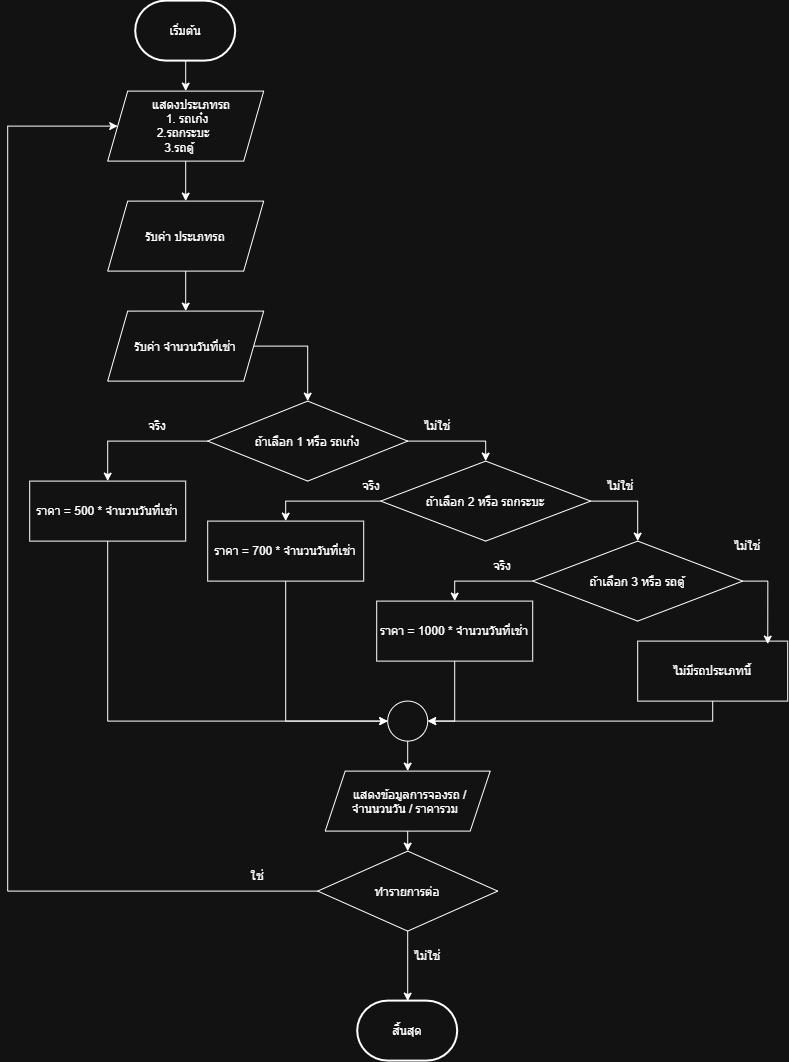

The diagram above was exported from draw.io. Its source (the exported page's mxGraphModel, read from the mxfile embedded in the PNG):
<mxGraphModel dx="1229" dy="627" grid="1" gridSize="10" guides="1" tooltips="1" connect="1" arrows="1" fold="1" page="1" pageScale="1" pageWidth="827" pageHeight="1169" math="0" shadow="0">
  <root>
    <mxCell id="0" />
    <mxCell id="1" parent="0" />
    <mxCell id="KIo9ZAQQcbVrrxKVkFow-16" edge="1" parent="1" source="KIo9ZAQQcbVrrxKVkFow-2" style="edgeStyle=orthogonalEdgeStyle;rounded=0;orthogonalLoop=1;jettySize=auto;html=1;exitX=0.5;exitY=1;exitDx=0;exitDy=0;exitPerimeter=0;entryX=0.5;entryY=0;entryDx=0;entryDy=0;" target="KIo9ZAQQcbVrrxKVkFow-9">
      <mxGeometry relative="1" as="geometry" />
    </mxCell>
    <mxCell id="KIo9ZAQQcbVrrxKVkFow-2" parent="1" style="strokeWidth=2;html=1;shape=mxgraph.flowchart.terminator;whiteSpace=wrap;" value="เริ่มต้น" vertex="1">
      <mxGeometry height="60" width="100" x="148" y="40" as="geometry" />
    </mxCell>
    <mxCell id="KIo9ZAQQcbVrrxKVkFow-3" parent="1" style="strokeWidth=2;html=1;shape=mxgraph.flowchart.terminator;whiteSpace=wrap;" value="สิ้นสุด" vertex="1">
      <mxGeometry height="60" width="100" x="370" y="1040" as="geometry" />
    </mxCell>
    <mxCell id="KIo9ZAQQcbVrrxKVkFow-12" edge="1" parent="1" source="KIo9ZAQQcbVrrxKVkFow-9" style="edgeStyle=orthogonalEdgeStyle;rounded=0;orthogonalLoop=1;jettySize=auto;html=1;exitX=0.5;exitY=1;exitDx=0;exitDy=0;entryX=0.5;entryY=0;entryDx=0;entryDy=0;" target="KIo9ZAQQcbVrrxKVkFow-10">
      <mxGeometry relative="1" as="geometry" />
    </mxCell>
    <mxCell id="KIo9ZAQQcbVrrxKVkFow-9" parent="1" style="shape=parallelogram;perimeter=parallelogramPerimeter;whiteSpace=wrap;html=1;shapeInside=1;fixedSize=1;" value="แสดงประเภทรถ&lt;br&gt;1. รถเก๋ง&lt;br&gt;2.รถกระบะ&lt;br&gt;3.รถตู้" vertex="1">
      <mxGeometry height="70" width="156" x="120" y="130" as="geometry" />
    </mxCell>
    <mxCell id="KIo9ZAQQcbVrrxKVkFow-13" edge="1" parent="1" source="KIo9ZAQQcbVrrxKVkFow-10" style="edgeStyle=orthogonalEdgeStyle;rounded=0;orthogonalLoop=1;jettySize=auto;html=1;exitX=0.5;exitY=1;exitDx=0;exitDy=0;" target="KIo9ZAQQcbVrrxKVkFow-11">
      <mxGeometry relative="1" as="geometry" />
    </mxCell>
    <mxCell id="KIo9ZAQQcbVrrxKVkFow-10" parent="1" style="shape=parallelogram;perimeter=parallelogramPerimeter;whiteSpace=wrap;html=1;shapeInside=1;fixedSize=1;" value="รับค่า ประเภทรถ" vertex="1">
      <mxGeometry height="70" width="156" x="120" y="240" as="geometry" />
    </mxCell>
    <mxCell id="GUBDE8a-YPD6gvzHg1Sv-14" edge="1" parent="1" source="KIo9ZAQQcbVrrxKVkFow-11" style="edgeStyle=orthogonalEdgeStyle;rounded=0;orthogonalLoop=1;jettySize=auto;html=1;exitX=1;exitY=0.5;exitDx=0;exitDy=0;entryX=0.5;entryY=0;entryDx=0;entryDy=0;" target="KIo9ZAQQcbVrrxKVkFow-52">
      <mxGeometry relative="1" as="geometry">
        <Array as="points">
          <mxPoint x="320" y="385" />
        </Array>
      </mxGeometry>
    </mxCell>
    <mxCell id="KIo9ZAQQcbVrrxKVkFow-11" parent="1" style="shape=parallelogram;perimeter=parallelogramPerimeter;whiteSpace=wrap;html=1;shapeInside=1;fixedSize=1;" value="รับค่า จำนวนวันที่เช่า" vertex="1">
      <mxGeometry height="70" width="156" x="120" y="350" as="geometry" />
    </mxCell>
    <mxCell id="KIo9ZAQQcbVrrxKVkFow-55" edge="1" parent="1" source="KIo9ZAQQcbVrrxKVkFow-52" style="edgeStyle=orthogonalEdgeStyle;rounded=0;orthogonalLoop=1;jettySize=auto;html=1;exitX=0;exitY=0.5;exitDx=0;exitDy=0;entryX=0.5;entryY=0;entryDx=0;entryDy=0;" target="KIo9ZAQQcbVrrxKVkFow-54">
      <mxGeometry relative="1" as="geometry" />
    </mxCell>
    <mxCell id="KIo9ZAQQcbVrrxKVkFow-58" edge="1" parent="1" source="KIo9ZAQQcbVrrxKVkFow-52" style="edgeStyle=orthogonalEdgeStyle;rounded=0;orthogonalLoop=1;jettySize=auto;html=1;exitX=1;exitY=0.5;exitDx=0;exitDy=0;" target="KIo9ZAQQcbVrrxKVkFow-57">
      <mxGeometry relative="1" as="geometry" />
    </mxCell>
    <mxCell id="KIo9ZAQQcbVrrxKVkFow-52" parent="1" style="rhombus;whiteSpace=wrap;html=1;shapeInside=1;fontStyle=0" value="ถ้าเลือก 1 หรือ รถเก๋ง" vertex="1">
      <mxGeometry height="80" width="200" x="220" y="440" as="geometry" />
    </mxCell>
    <mxCell id="GUBDE8a-YPD6gvzHg1Sv-3" edge="1" parent="1" source="KIo9ZAQQcbVrrxKVkFow-54" style="edgeStyle=orthogonalEdgeStyle;rounded=0;orthogonalLoop=1;jettySize=auto;html=1;exitX=0.5;exitY=1;exitDx=0;exitDy=0;entryX=0;entryY=0.5;entryDx=0;entryDy=0;" target="GUBDE8a-YPD6gvzHg1Sv-2">
      <mxGeometry relative="1" as="geometry" />
    </mxCell>
    <mxCell id="KIo9ZAQQcbVrrxKVkFow-54" parent="1" style="rounded=0;whiteSpace=wrap;html=1;" value="ราคา = 500 * จำนวนวันที่เช่า" vertex="1">
      <mxGeometry height="60" width="156" x="42" y="520" as="geometry" />
    </mxCell>
    <mxCell id="KIo9ZAQQcbVrrxKVkFow-56" parent="1" style="text;html=1;whiteSpace=wrap;strokeColor=none;fillColor=none;align=center;verticalAlign=middle;rounded=0;" value="จริง" vertex="1">
      <mxGeometry height="30" width="60" x="140" y="450" as="geometry" />
    </mxCell>
    <mxCell id="KIo9ZAQQcbVrrxKVkFow-63" edge="1" parent="1" source="KIo9ZAQQcbVrrxKVkFow-57" style="edgeStyle=orthogonalEdgeStyle;rounded=0;orthogonalLoop=1;jettySize=auto;html=1;exitX=0;exitY=0.5;exitDx=0;exitDy=0;entryX=0.5;entryY=0;entryDx=0;entryDy=0;" target="KIo9ZAQQcbVrrxKVkFow-62">
      <mxGeometry relative="1" as="geometry" />
    </mxCell>
    <mxCell id="KIo9ZAQQcbVrrxKVkFow-66" edge="1" parent="1" source="KIo9ZAQQcbVrrxKVkFow-57" style="edgeStyle=orthogonalEdgeStyle;rounded=0;orthogonalLoop=1;jettySize=auto;html=1;exitX=1;exitY=0.5;exitDx=0;exitDy=0;entryX=0.5;entryY=0;entryDx=0;entryDy=0;" target="KIo9ZAQQcbVrrxKVkFow-65">
      <mxGeometry relative="1" as="geometry" />
    </mxCell>
    <mxCell id="KIo9ZAQQcbVrrxKVkFow-57" parent="1" style="rhombus;whiteSpace=wrap;html=1;shapeInside=1;fontStyle=0" value="ถ้าเลือก 2 หรือ รถกระบะ" vertex="1">
      <mxGeometry height="80" width="210" x="393" y="500" as="geometry" />
    </mxCell>
    <mxCell id="KIo9ZAQQcbVrrxKVkFow-59" parent="1" style="text;html=1;whiteSpace=wrap;strokeColor=none;fillColor=none;align=center;verticalAlign=middle;rounded=0;" value="ไม่ใช่" vertex="1">
      <mxGeometry height="30" width="60" x="420" y="450" as="geometry" />
    </mxCell>
    <mxCell id="GUBDE8a-YPD6gvzHg1Sv-4" edge="1" parent="1" source="KIo9ZAQQcbVrrxKVkFow-62" style="edgeStyle=orthogonalEdgeStyle;rounded=0;orthogonalLoop=1;jettySize=auto;html=1;exitX=0.5;exitY=1;exitDx=0;exitDy=0;entryX=0;entryY=0.5;entryDx=0;entryDy=0;" target="GUBDE8a-YPD6gvzHg1Sv-2">
      <mxGeometry relative="1" as="geometry" />
    </mxCell>
    <mxCell id="KIo9ZAQQcbVrrxKVkFow-62" parent="1" style="rounded=0;whiteSpace=wrap;html=1;" value="ราคา = 700 * จำนวนวันที่เช่า" vertex="1">
      <mxGeometry height="60" width="156" x="220" y="560" as="geometry" />
    </mxCell>
    <mxCell id="KIo9ZAQQcbVrrxKVkFow-64" parent="1" style="text;html=1;whiteSpace=wrap;strokeColor=none;fillColor=none;align=center;verticalAlign=middle;rounded=0;" value="จริง" vertex="1">
      <mxGeometry height="30" width="60" x="354" y="510" as="geometry" />
    </mxCell>
    <mxCell id="KIo9ZAQQcbVrrxKVkFow-68" edge="1" parent="1" source="KIo9ZAQQcbVrrxKVkFow-65" style="edgeStyle=orthogonalEdgeStyle;rounded=0;orthogonalLoop=1;jettySize=auto;html=1;exitX=0;exitY=0.5;exitDx=0;exitDy=0;entryX=0.5;entryY=0;entryDx=0;entryDy=0;" target="KIo9ZAQQcbVrrxKVkFow-67">
      <mxGeometry relative="1" as="geometry" />
    </mxCell>
    <mxCell id="KIo9ZAQQcbVrrxKVkFow-65" parent="1" style="rhombus;whiteSpace=wrap;html=1;shapeInside=1;fontStyle=0" value="ถ้าเลือก 3 หรือ รถตู้" vertex="1">
      <mxGeometry height="80" width="210" x="545" y="580" as="geometry" />
    </mxCell>
    <mxCell id="GUBDE8a-YPD6gvzHg1Sv-6" edge="1" parent="1" source="KIo9ZAQQcbVrrxKVkFow-67" style="edgeStyle=orthogonalEdgeStyle;rounded=0;orthogonalLoop=1;jettySize=auto;html=1;exitX=0.5;exitY=1;exitDx=0;exitDy=0;entryX=1;entryY=0.5;entryDx=0;entryDy=0;" target="GUBDE8a-YPD6gvzHg1Sv-2">
      <mxGeometry relative="1" as="geometry" />
    </mxCell>
    <mxCell id="KIo9ZAQQcbVrrxKVkFow-67" parent="1" style="rounded=0;whiteSpace=wrap;html=1;" value="ราคา = 1000 * จำนวนวันที่เช่า" vertex="1">
      <mxGeometry height="60" width="156" x="389" y="640" as="geometry" />
    </mxCell>
    <mxCell id="KIo9ZAQQcbVrrxKVkFow-69" parent="1" style="text;html=1;whiteSpace=wrap;strokeColor=none;fillColor=none;align=center;verticalAlign=middle;rounded=0;" value="ไม่ใช่" vertex="1">
      <mxGeometry height="30" width="60" x="603" y="510" as="geometry" />
    </mxCell>
    <mxCell id="GUBDE8a-YPD6gvzHg1Sv-7" edge="1" parent="1" source="KIo9ZAQQcbVrrxKVkFow-70" style="edgeStyle=orthogonalEdgeStyle;rounded=0;orthogonalLoop=1;jettySize=auto;html=1;exitX=0.5;exitY=1;exitDx=0;exitDy=0;entryX=1;entryY=0.5;entryDx=0;entryDy=0;" target="GUBDE8a-YPD6gvzHg1Sv-2">
      <mxGeometry relative="1" as="geometry" />
    </mxCell>
    <mxCell id="KIo9ZAQQcbVrrxKVkFow-70" parent="1" style="rounded=0;whiteSpace=wrap;html=1;" value="ไม่มีรถประเภทนี้" vertex="1">
      <mxGeometry height="60" width="150" x="650" y="680" as="geometry" />
    </mxCell>
    <mxCell id="KIo9ZAQQcbVrrxKVkFow-71" edge="1" parent="1" source="KIo9ZAQQcbVrrxKVkFow-65" style="edgeStyle=orthogonalEdgeStyle;rounded=0;orthogonalLoop=1;jettySize=auto;html=1;exitX=1;exitY=0.5;exitDx=0;exitDy=0;entryX=0.867;entryY=0.05;entryDx=0;entryDy=0;entryPerimeter=0;" target="KIo9ZAQQcbVrrxKVkFow-70">
      <mxGeometry relative="1" as="geometry" />
    </mxCell>
    <mxCell id="KIo9ZAQQcbVrrxKVkFow-72" parent="1" style="text;html=1;whiteSpace=wrap;strokeColor=none;fillColor=none;align=center;verticalAlign=middle;rounded=0;" value="ไม่ใช่" vertex="1">
      <mxGeometry height="30" width="60" x="730" y="570" as="geometry" />
    </mxCell>
    <mxCell id="KIo9ZAQQcbVrrxKVkFow-73" parent="1" style="text;html=1;whiteSpace=wrap;strokeColor=none;fillColor=none;align=center;verticalAlign=middle;rounded=0;" value="จริง" vertex="1">
      <mxGeometry height="30" width="60" x="485" y="590" as="geometry" />
    </mxCell>
    <mxCell id="GUBDE8a-YPD6gvzHg1Sv-16" edge="1" parent="1" source="GUBDE8a-YPD6gvzHg1Sv-1" style="edgeStyle=orthogonalEdgeStyle;rounded=0;orthogonalLoop=1;jettySize=auto;html=1;exitX=0.5;exitY=1;exitDx=0;exitDy=0;entryX=0.5;entryY=0;entryDx=0;entryDy=0;" target="GUBDE8a-YPD6gvzHg1Sv-9">
      <mxGeometry relative="1" as="geometry" />
    </mxCell>
    <mxCell id="GUBDE8a-YPD6gvzHg1Sv-1" parent="1" style="shape=parallelogram;perimeter=parallelogramPerimeter;whiteSpace=wrap;html=1;shapeInside=1;fixedSize=1;" value="แสดงข้อมูลการจองรถ / จำนนวนวัน / ราคารวม" vertex="1">
      <mxGeometry height="60" width="165" x="337.5" y="810" as="geometry" />
    </mxCell>
    <mxCell id="GUBDE8a-YPD6gvzHg1Sv-8" edge="1" parent="1" source="GUBDE8a-YPD6gvzHg1Sv-2" style="edgeStyle=orthogonalEdgeStyle;rounded=0;orthogonalLoop=1;jettySize=auto;html=1;exitX=0.5;exitY=1;exitDx=0;exitDy=0;entryX=0.5;entryY=0;entryDx=0;entryDy=0;" target="GUBDE8a-YPD6gvzHg1Sv-1">
      <mxGeometry relative="1" as="geometry" />
    </mxCell>
    <mxCell id="GUBDE8a-YPD6gvzHg1Sv-2" parent="1" style="ellipse;whiteSpace=wrap;html=1;shapeInside=1;aspect=fixed;" value="" vertex="1">
      <mxGeometry height="40" width="40" x="400" y="740" as="geometry" />
    </mxCell>
    <mxCell id="GUBDE8a-YPD6gvzHg1Sv-15" edge="1" parent="1" source="GUBDE8a-YPD6gvzHg1Sv-9" style="edgeStyle=orthogonalEdgeStyle;rounded=0;orthogonalLoop=1;jettySize=auto;html=1;exitX=0;exitY=0.5;exitDx=0;exitDy=0;entryX=0;entryY=0.5;entryDx=0;entryDy=0;" target="KIo9ZAQQcbVrrxKVkFow-9">
      <mxGeometry relative="1" as="geometry">
        <Array as="points">
          <mxPoint x="20" y="930" />
          <mxPoint x="20" y="165" />
        </Array>
      </mxGeometry>
    </mxCell>
    <mxCell id="GUBDE8a-YPD6gvzHg1Sv-19" edge="1" parent="1" source="GUBDE8a-YPD6gvzHg1Sv-9" style="edgeStyle=orthogonalEdgeStyle;rounded=0;orthogonalLoop=1;jettySize=auto;html=1;exitX=0.5;exitY=1;exitDx=0;exitDy=0;" target="KIo9ZAQQcbVrrxKVkFow-3">
      <mxGeometry relative="1" as="geometry" />
    </mxCell>
    <mxCell id="GUBDE8a-YPD6gvzHg1Sv-9" parent="1" style="rhombus;whiteSpace=wrap;html=1;shapeInside=1;" value="ทำรายการต่อ" vertex="1">
      <mxGeometry height="80" width="180" x="330" y="890" as="geometry" />
    </mxCell>
    <mxCell id="GUBDE8a-YPD6gvzHg1Sv-17" parent="1" style="text;html=1;whiteSpace=wrap;strokeColor=none;fillColor=none;align=center;verticalAlign=middle;rounded=0;" value="ใช่" vertex="1">
      <mxGeometry height="30" width="60" x="240" y="900" as="geometry" />
    </mxCell>
    <mxCell id="GUBDE8a-YPD6gvzHg1Sv-20" parent="1" style="text;html=1;whiteSpace=wrap;strokeColor=none;fillColor=none;align=center;verticalAlign=middle;rounded=0;" value="ไม่ใช่" vertex="1">
      <mxGeometry height="30" width="60" x="410" y="980" as="geometry" />
    </mxCell>
  </root>
</mxGraphModel>